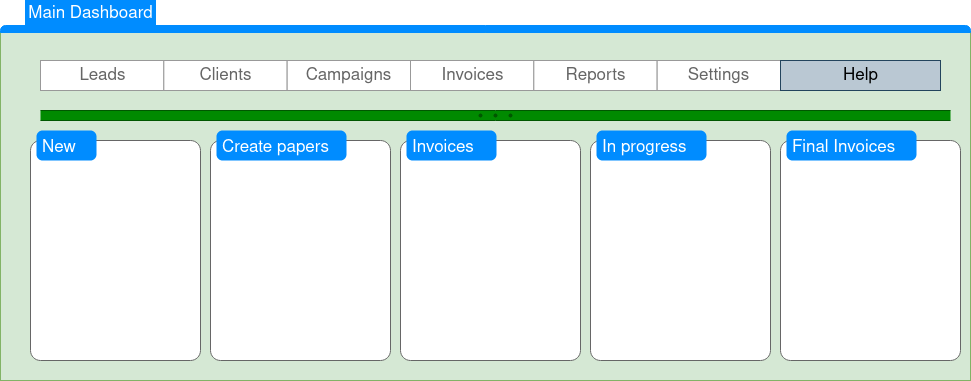

The diagram above was exported from draw.io. Its source (the exported page's mxGraphModel, read from the mxfile embedded in the PNG):
<mxGraphModel dx="1108" dy="452" grid="1" gridSize="10" guides="1" tooltips="1" connect="1" arrows="1" fold="1" page="1" pageScale="1" pageWidth="850" pageHeight="1100" math="0" shadow="0">
  <root>
    <mxCell id="0" />
    <mxCell id="1" parent="0" />
    <mxCell id="toaoH6Mv67K63w_eUNRK-1" value="" style="strokeWidth=1;shadow=0;dashed=0;align=center;html=1;shape=mxgraph.mockup.containers.marginRect2;rectMarginTop=32;strokeColor=#82b366;fillColor=#d5e8d4;" vertex="1" parent="1">
      <mxGeometry y="20" width="970" height="380" as="geometry" />
    </mxCell>
    <mxCell id="toaoH6Mv67K63w_eUNRK-3" value="Main Dashboard" style="strokeWidth=1;shadow=0;dashed=0;align=center;html=1;shape=mxgraph.mockup.containers.rrect;rSize=0;fontSize=17;fontColor=#ffffff;strokeColor=#008cff;fillColor=#008cff;" vertex="1" parent="toaoH6Mv67K63w_eUNRK-1">
      <mxGeometry width="130" height="25" relative="1" as="geometry">
        <mxPoint x="25" as="offset" />
      </mxGeometry>
    </mxCell>
    <mxCell id="toaoH6Mv67K63w_eUNRK-5" value="" style="strokeWidth=1;shadow=0;dashed=0;align=center;html=1;shape=mxgraph.mockup.containers.topButton;rSize=5;strokeColor=#008cff;fillColor=#008cff;gradientColor=none;resizeWidth=1;movable=0;deletable=1;" vertex="1" parent="toaoH6Mv67K63w_eUNRK-1">
      <mxGeometry width="970" height="7" relative="1" as="geometry">
        <mxPoint y="25" as="offset" />
      </mxGeometry>
    </mxCell>
    <mxCell id="toaoH6Mv67K63w_eUNRK-18" value="" style="shape=mxgraph.mockup.containers.marginRect;rectMarginTop=10;strokeColor=#666666;strokeWidth=1;dashed=0;rounded=1;arcSize=5;recursiveResize=0;" vertex="1" parent="toaoH6Mv67K63w_eUNRK-1">
      <mxGeometry x="30" y="130" width="170" height="230" as="geometry" />
    </mxCell>
    <mxCell id="toaoH6Mv67K63w_eUNRK-19" value="New" style="shape=rect;strokeColor=none;fillColor=#008cff;strokeWidth=1;dashed=0;rounded=1;arcSize=20;fontColor=#ffffff;fontSize=17;spacing=2;spacingTop=-2;align=left;autosize=1;spacingLeft=4;resizeWidth=0;resizeHeight=0;perimeter=none;" vertex="1" parent="toaoH6Mv67K63w_eUNRK-18">
      <mxGeometry x="5.987654320987653" width="60" height="30" as="geometry" />
    </mxCell>
    <mxCell id="toaoH6Mv67K63w_eUNRK-20" value="" style="shape=mxgraph.mockup.containers.marginRect;rectMarginTop=10;strokeColor=#666666;strokeWidth=1;dashed=0;rounded=1;arcSize=5;recursiveResize=0;" vertex="1" parent="toaoH6Mv67K63w_eUNRK-1">
      <mxGeometry x="210" y="130" width="180" height="230" as="geometry" />
    </mxCell>
    <mxCell id="toaoH6Mv67K63w_eUNRK-21" value="Create papers " style="shape=rect;strokeColor=none;fillColor=#008cff;strokeWidth=1;dashed=0;rounded=1;arcSize=20;fontColor=#ffffff;fontSize=17;spacing=2;spacingTop=-2;align=left;autosize=1;spacingLeft=4;resizeWidth=0;resizeHeight=0;perimeter=none;" vertex="1" parent="toaoH6Mv67K63w_eUNRK-20">
      <mxGeometry x="5.987654320987653" width="130" height="30" as="geometry" />
    </mxCell>
    <mxCell id="toaoH6Mv67K63w_eUNRK-22" value="" style="shape=mxgraph.mockup.containers.marginRect;rectMarginTop=10;strokeColor=#666666;strokeWidth=1;dashed=0;rounded=1;arcSize=5;recursiveResize=0;" vertex="1" parent="toaoH6Mv67K63w_eUNRK-1">
      <mxGeometry x="400" y="130" width="180" height="230" as="geometry" />
    </mxCell>
    <mxCell id="toaoH6Mv67K63w_eUNRK-23" value="Invoices" style="shape=rect;strokeColor=none;fillColor=#008cff;strokeWidth=1;dashed=0;rounded=1;arcSize=20;fontColor=#ffffff;fontSize=17;spacing=2;spacingTop=-2;align=left;autosize=1;spacingLeft=4;resizeWidth=0;resizeHeight=0;perimeter=none;" vertex="1" parent="toaoH6Mv67K63w_eUNRK-22">
      <mxGeometry x="5.987654320987653" width="90" height="30" as="geometry" />
    </mxCell>
    <mxCell id="toaoH6Mv67K63w_eUNRK-24" value="" style="shape=mxgraph.mockup.containers.marginRect;rectMarginTop=10;strokeColor=#666666;strokeWidth=1;dashed=0;rounded=1;arcSize=5;recursiveResize=0;" vertex="1" parent="toaoH6Mv67K63w_eUNRK-1">
      <mxGeometry x="590" y="130" width="180" height="230" as="geometry" />
    </mxCell>
    <mxCell id="toaoH6Mv67K63w_eUNRK-25" value="In progress" style="shape=rect;strokeColor=none;fillColor=#008cff;strokeWidth=1;dashed=0;rounded=1;arcSize=20;fontColor=#ffffff;fontSize=17;spacing=2;spacingTop=-2;align=left;autosize=1;spacingLeft=4;resizeWidth=0;resizeHeight=0;perimeter=none;" vertex="1" parent="toaoH6Mv67K63w_eUNRK-24">
      <mxGeometry x="5.987654320987653" width="110" height="30" as="geometry" />
    </mxCell>
    <mxCell id="toaoH6Mv67K63w_eUNRK-26" value="" style="shape=mxgraph.mockup.containers.marginRect;rectMarginTop=10;strokeColor=#666666;strokeWidth=1;dashed=0;rounded=1;arcSize=5;recursiveResize=0;" vertex="1" parent="toaoH6Mv67K63w_eUNRK-1">
      <mxGeometry x="780" y="130" width="180" height="230" as="geometry" />
    </mxCell>
    <mxCell id="toaoH6Mv67K63w_eUNRK-27" value="Final Invoices" style="shape=rect;strokeColor=none;fillColor=#008cff;strokeWidth=1;dashed=0;rounded=1;arcSize=20;fontColor=#ffffff;fontSize=17;spacing=2;spacingTop=-2;align=left;autosize=1;spacingLeft=4;resizeWidth=0;resizeHeight=0;perimeter=none;" vertex="1" parent="toaoH6Mv67K63w_eUNRK-26">
      <mxGeometry x="5.987654320987653" width="130" height="30" as="geometry" />
    </mxCell>
    <mxCell id="toaoH6Mv67K63w_eUNRK-30" value="" style="verticalLabelPosition=bottom;shadow=0;dashed=0;align=center;html=1;verticalAlign=top;strokeWidth=1;shape=mxgraph.mockup.forms.splitter;strokeColor=#005700;fillColor=#008a00;fontColor=#ffffff;" vertex="1" parent="toaoH6Mv67K63w_eUNRK-1">
      <mxGeometry x="40" y="110" width="910" height="10" as="geometry" />
    </mxCell>
    <mxCell id="toaoH6Mv67K63w_eUNRK-32" value="" style="strokeWidth=1;shadow=0;dashed=0;align=center;html=1;shape=mxgraph.mockup.forms.rrect;rSize=0;strokeColor=#999999;" vertex="1" parent="toaoH6Mv67K63w_eUNRK-1">
      <mxGeometry x="40" y="60" width="740" height="30" as="geometry" />
    </mxCell>
    <mxCell id="toaoH6Mv67K63w_eUNRK-33" value="Leads" style="strokeColor=inherit;fillColor=inherit;gradientColor=inherit;strokeWidth=1;shadow=0;dashed=0;align=center;html=1;shape=mxgraph.mockup.forms.rrect;rSize=0;fontSize=17;fontColor=#666666;" vertex="1" parent="toaoH6Mv67K63w_eUNRK-32">
      <mxGeometry width="123.33333333333334" height="30" as="geometry" />
    </mxCell>
    <mxCell id="toaoH6Mv67K63w_eUNRK-34" value="Clients" style="strokeColor=inherit;fillColor=inherit;gradientColor=inherit;strokeWidth=1;shadow=0;dashed=0;align=center;html=1;shape=mxgraph.mockup.forms.rrect;rSize=0;fontSize=17;fontColor=#666666;" vertex="1" parent="toaoH6Mv67K63w_eUNRK-32">
      <mxGeometry x="123.33333333333334" width="123.33333333333334" height="30" as="geometry" />
    </mxCell>
    <mxCell id="toaoH6Mv67K63w_eUNRK-35" value="Campaigns" style="strokeColor=inherit;fillColor=inherit;gradientColor=inherit;strokeWidth=1;shadow=0;dashed=0;align=center;html=1;shape=mxgraph.mockup.forms.rrect;rSize=0;fontSize=17;fontColor=#666666;" vertex="1" parent="toaoH6Mv67K63w_eUNRK-32">
      <mxGeometry x="246.66666666666669" width="123.33333333333334" height="30" as="geometry" />
    </mxCell>
    <mxCell id="toaoH6Mv67K63w_eUNRK-36" value="Invoices" style="strokeColor=inherit;fillColor=inherit;gradientColor=inherit;strokeWidth=1;shadow=0;dashed=0;align=center;html=1;shape=mxgraph.mockup.forms.rrect;rSize=0;fontSize=17;fontColor=#666666;" vertex="1" parent="toaoH6Mv67K63w_eUNRK-32">
      <mxGeometry x="370" width="123.33333333333334" height="30" as="geometry" />
    </mxCell>
    <mxCell id="toaoH6Mv67K63w_eUNRK-37" value="Reports" style="strokeColor=inherit;fillColor=inherit;gradientColor=inherit;strokeWidth=1;shadow=0;dashed=0;align=center;html=1;shape=mxgraph.mockup.forms.rrect;rSize=0;fontSize=17;fontColor=#666666;" vertex="1" parent="toaoH6Mv67K63w_eUNRK-32">
      <mxGeometry x="493.33333333333337" width="123.33333333333334" height="30" as="geometry" />
    </mxCell>
    <mxCell id="toaoH6Mv67K63w_eUNRK-38" value="Settings" style="strokeColor=inherit;fillColor=inherit;gradientColor=inherit;strokeWidth=1;shadow=0;dashed=0;align=center;html=1;shape=mxgraph.mockup.forms.rrect;rSize=0;fontSize=17;fontColor=#666666;" vertex="1" parent="toaoH6Mv67K63w_eUNRK-32">
      <mxGeometry x="616.6666666666667" width="123.33333333333334" height="30" as="geometry" />
    </mxCell>
    <mxCell id="toaoH6Mv67K63w_eUNRK-39" value="Help" style="strokeColor=#23445d;fillColor=#bac8d3;strokeWidth=1;shadow=0;dashed=0;align=center;html=1;shape=mxgraph.mockup.forms.rrect;rSize=0;fontSize=17;" vertex="1" parent="toaoH6Mv67K63w_eUNRK-1">
      <mxGeometry x="780" y="60" width="160" height="30" as="geometry" />
    </mxCell>
  </root>
</mxGraphModel>